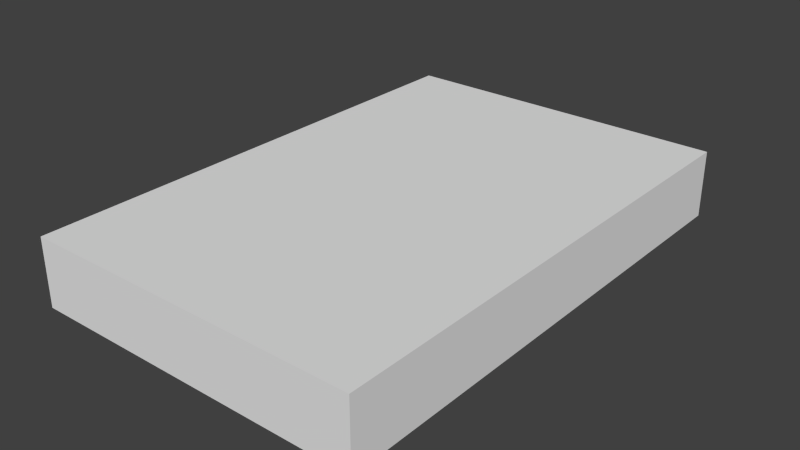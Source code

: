 # Source: book.blend  (saved by Blender 2.73.0; exported with 4.5.12 LTS)
import bpy
from mathutils import Matrix  # noqa: F401  (used for matrix-valued properties, if any)

bpy.ops.wm.read_factory_settings(use_empty=True)
scene = bpy.context.scene
scene.name = 'Scene'

# ---- collections
col_collection_1 = bpy.data.collections.new('Collection 1'); scene.collection.children.link(col_collection_1)

# ---- materials (node trees are filled in below, after node groups)
mat_material = bpy.data.materials.new('Material')
mat_material.alpha_threshold = 0.0
mat_material.use_transparent_shadow = False
mat_material.roughness = 0.5
mat_material.line_color = (0.0, 0.0, 0.0, 1.0)

# ---- material node trees

# ---- world
world_world = bpy.data.worlds.new('World'); scene.world = world_world
world_world.color = (0.05088, 0.05088, 0.05088)
world_world.use_sun_shadow = False
world_world.sun_shadow_jitter_overblur = 0.0
world_world.cycles.sampling_method = 'MANUAL'
world_world.cycles.sample_map_resolution = 256

# ---- meshes
me_cube = bpy.data.meshes.new('Cube')
me_cube.from_pydata([(0.1, 0.15, -0.02), (0.1, -0.15, -0.02), (-0.1, -0.15, -0.02), (-0.1, 0.15, -0.02), (0.1, 0.15, 0.02), (0.1, -0.15, 0.02), (-0.1, -0.15, 0.02), (-0.1, 0.15, 0.02)], [], [(0, 1, 2, 3), (4, 7, 6, 5), (0, 4, 5, 1), (1, 5, 6, 2), (2, 6, 7, 3), (4, 0, 3, 7)])
_uv = me_cube.uv_layers.new(name='UVMap')
_uv.uv.foreach_set('vector', [0.0, 0.6562, 0.0, 0.0, 0.4375, 0.0, 0.4375, 0.6562, 0.9062, 0.6562, 0.4688, 0.6562, 0.4688, 0.0, 0.9062, 0.0, 1.0, 0.7188, 0.9062, 0.7188, 0.9062, 0.2812, 1.0, 0.2812, 1.0, 0.2812, 0.9062, 0.2812, 0.9062, 0.0, 1.0, 0.0, 0.6562, 0.9062, 0.6562, 1.0, 0.0, 1.0, 0.0, 0.9062, 0.9062, 0.7188, 1.0, 0.7188, 1.0, 1.0, 0.9062, 1.0])
me_cube.materials.append(mat_material)
me_cube.use_remesh_preserve_volume = False
me_cube.use_remesh_preserve_attributes = False
me_cube.use_mirror_vertex_groups = False
me_cube.update()

# ---- objects
ob_book = bpy.data.objects.new('book', me_cube)

# ---- transforms, parenting, visibility, modifiers, constraints
ob_book.location = (0.0, 0.0, 0.0)
ob_book.lock_rotations_4d = False
ob_book.empty_display_type = 'ARROWS'
ob_book.lineart.crease_threshold = 0.0

# ---- collection membership
col_collection_1.objects.link(ob_book)

# ---- scene / render settings (as saved in the file)
scene.frame_start = 1; scene.frame_end = 250; scene.frame_set(1)
scene.render.engine = 'BLENDER_EEVEE_NEXT'
scene.render.resolution_percentage = 50
scene.render.dither_intensity = 0.0
scene.cycles.use_denoising = False
scene.cycles.samples = 10
scene.cycles.sampling_pattern = 'TABULATED_SOBOL'
scene.cycles.light_sampling_threshold = 0.0
scene.cycles.use_adaptive_sampling = False
scene.cycles.use_light_tree = False
scene.cycles.blur_glossy = 0.0
scene.cycles.pixel_filter_type = 'GAUSSIAN'
scene.cycles.sample_clamp_indirect = 0.0
scene.view_settings.view_transform = 'Standard'
bpy.context.view_layer.update()

# ---- added for rendering (the .blend has no active camera and no usable light): camera, sun
cam_auto = bpy.data.cameras.new('AutoCamera')
cam_auto.lens = 50.0
cam_auto.sensor_width = 36.0
cam_auto.clip_end = 1000.0
ob_auto_camera = bpy.data.objects.new('AutoCamera', cam_auto)
scene.collection.objects.link(ob_auto_camera)
ob_auto_camera.location = (0.335641, -0.402769, 0.268513)
ob_auto_camera.rotation_euler = (1.09748, -7.21219e-08, 0.694738)
scene.camera = ob_auto_camera
light_auto_sun = bpy.data.lights.new('AutoSun', 'SUN')
light_auto_sun.energy = 3.0
light_auto_sun.angle = 0.0523599
ob_auto_sun = bpy.data.objects.new('AutoSun', light_auto_sun)
scene.collection.objects.link(ob_auto_sun)
ob_auto_sun.rotation_euler = (0.872665, 0.174533, 0.523599)
bpy.context.view_layer.update()
